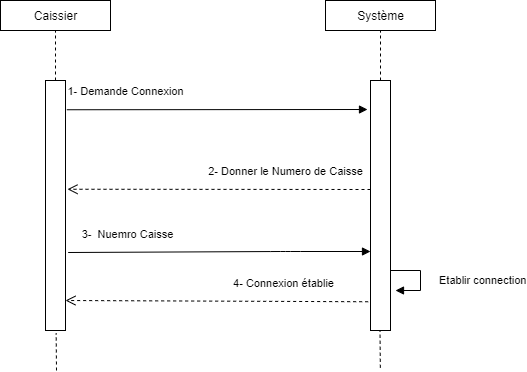

The diagram above was exported from draw.io. Its source (the exported page's mxGraphModel, read from the mxfile embedded in the PNG):
<mxGraphModel dx="765" dy="440" grid="1" gridSize="10" guides="1" tooltips="1" connect="1" arrows="1" fold="1" page="1" pageScale="1" pageWidth="827" pageHeight="1169" math="0" shadow="0">
  <root>
    <mxCell id="0" />
    <mxCell id="1" parent="0" />
    <mxCell id="2" value="" style="html=1;points=[];perimeter=orthogonalPerimeter;" vertex="1" parent="1">
      <mxGeometry x="160" y="130" width="20" height="250" as="geometry" />
    </mxCell>
    <mxCell id="3" value="" style="endArrow=none;dashed=1;endFill=0;endSize=12;html=1;" edge="1" parent="1" source="2">
      <mxGeometry width="160" relative="1" as="geometry">
        <mxPoint x="100" y="100" as="sourcePoint" />
        <mxPoint x="170" y="80" as="targetPoint" />
      </mxGeometry>
    </mxCell>
    <mxCell id="4" value="Caissier" style="html=1;" vertex="1" parent="1">
      <mxGeometry x="115" y="50" width="110" height="30" as="geometry" />
    </mxCell>
    <mxCell id="5" value="" style="html=1;points=[];perimeter=orthogonalPerimeter;" vertex="1" parent="1">
      <mxGeometry x="485" y="130" width="20" height="250" as="geometry" />
    </mxCell>
    <mxCell id="6" value="" style="endArrow=none;dashed=1;endFill=0;endSize=12;html=1;" edge="1" parent="1" source="5">
      <mxGeometry width="160" relative="1" as="geometry">
        <mxPoint x="425" y="100" as="sourcePoint" />
        <mxPoint x="495" y="80" as="targetPoint" />
      </mxGeometry>
    </mxCell>
    <mxCell id="7" value="Système" style="html=1;" vertex="1" parent="1">
      <mxGeometry x="440" y="50" width="110" height="30" as="geometry" />
    </mxCell>
    <mxCell id="8" value="1- Demande Connexion" style="html=1;verticalAlign=bottom;endArrow=block;exitX=1.067;exitY=0.117;exitDx=0;exitDy=0;exitPerimeter=0;" edge="1" parent="1" source="2">
      <mxGeometry x="-0.6097" y="9" width="80" relative="1" as="geometry">
        <mxPoint x="310" y="160" as="sourcePoint" />
        <mxPoint x="482" y="159" as="targetPoint" />
        <mxPoint as="offset" />
      </mxGeometry>
    </mxCell>
    <mxCell id="9" value="2- Donner le Numero de Caisse" style="html=1;verticalAlign=bottom;endArrow=open;dashed=1;endSize=8;entryX=1.1;entryY=0.435;entryDx=0;entryDy=0;entryPerimeter=0;" edge="1" parent="1" target="2">
      <mxGeometry x="-0.4389" y="-9" relative="1" as="geometry">
        <mxPoint x="485" y="239" as="sourcePoint" />
        <mxPoint x="190" y="240" as="targetPoint" />
        <Array as="points" />
        <mxPoint as="offset" />
      </mxGeometry>
    </mxCell>
    <mxCell id="11" value="Etablir connection" style="edgeStyle=orthogonalEdgeStyle;html=1;align=left;spacingLeft=2;endArrow=block;rounded=0;entryX=1;entryY=0;" edge="1" parent="1">
      <mxGeometry x="0.0667" y="15" relative="1" as="geometry">
        <mxPoint x="505" y="320" as="sourcePoint" />
        <Array as="points">
          <mxPoint x="535" y="320" />
        </Array>
        <mxPoint x="510" y="340" as="targetPoint" />
        <mxPoint as="offset" />
      </mxGeometry>
    </mxCell>
    <mxCell id="12" value="" style="endArrow=none;dashed=1;endFill=0;endSize=12;html=1;entryX=0.533;entryY=1.011;entryDx=0;entryDy=0;entryPerimeter=0;" edge="1" parent="1" target="2">
      <mxGeometry width="160" relative="1" as="geometry">
        <mxPoint x="171" y="420" as="sourcePoint" />
        <mxPoint x="169.5" y="400" as="targetPoint" />
      </mxGeometry>
    </mxCell>
    <mxCell id="13" value="" style="endArrow=none;dashed=1;endFill=0;endSize=12;html=1;entryX=0.533;entryY=1.011;entryDx=0;entryDy=0;entryPerimeter=0;" edge="1" parent="1">
      <mxGeometry width="160" relative="1" as="geometry">
        <mxPoint x="494.8399999999999" y="417.25" as="sourcePoint" />
        <mxPoint x="494.5" y="380" as="targetPoint" />
      </mxGeometry>
    </mxCell>
    <mxCell id="14" value="3-&amp;nbsp; Nuemro Caisse" style="html=1;verticalAlign=bottom;endArrow=block;exitX=1.133;exitY=0.688;exitDx=0;exitDy=0;exitPerimeter=0;" edge="1" parent="1" source="2">
      <mxGeometry x="-0.6097" y="9" width="80" relative="1" as="geometry">
        <mxPoint x="195" y="301" as="sourcePoint" />
        <mxPoint x="485" y="301" as="targetPoint" />
        <mxPoint as="offset" />
        <Array as="points">
          <mxPoint x="395" y="301" />
          <mxPoint x="405" y="301" />
        </Array>
      </mxGeometry>
    </mxCell>
    <mxCell id="15" value="4- Connexion établie" style="html=1;verticalAlign=bottom;endArrow=open;dashed=1;endSize=8;entryX=1.1;entryY=0.435;entryDx=0;entryDy=0;entryPerimeter=0;exitX=-0.117;exitY=0.885;exitDx=0;exitDy=0;exitPerimeter=0;" edge="1" parent="1" source="5">
      <mxGeometry x="-0.4389" y="-9" relative="1" as="geometry">
        <mxPoint x="470" y="350" as="sourcePoint" />
        <mxPoint x="180" y="350" as="targetPoint" />
        <Array as="points" />
        <mxPoint as="offset" />
      </mxGeometry>
    </mxCell>
  </root>
</mxGraphModel>